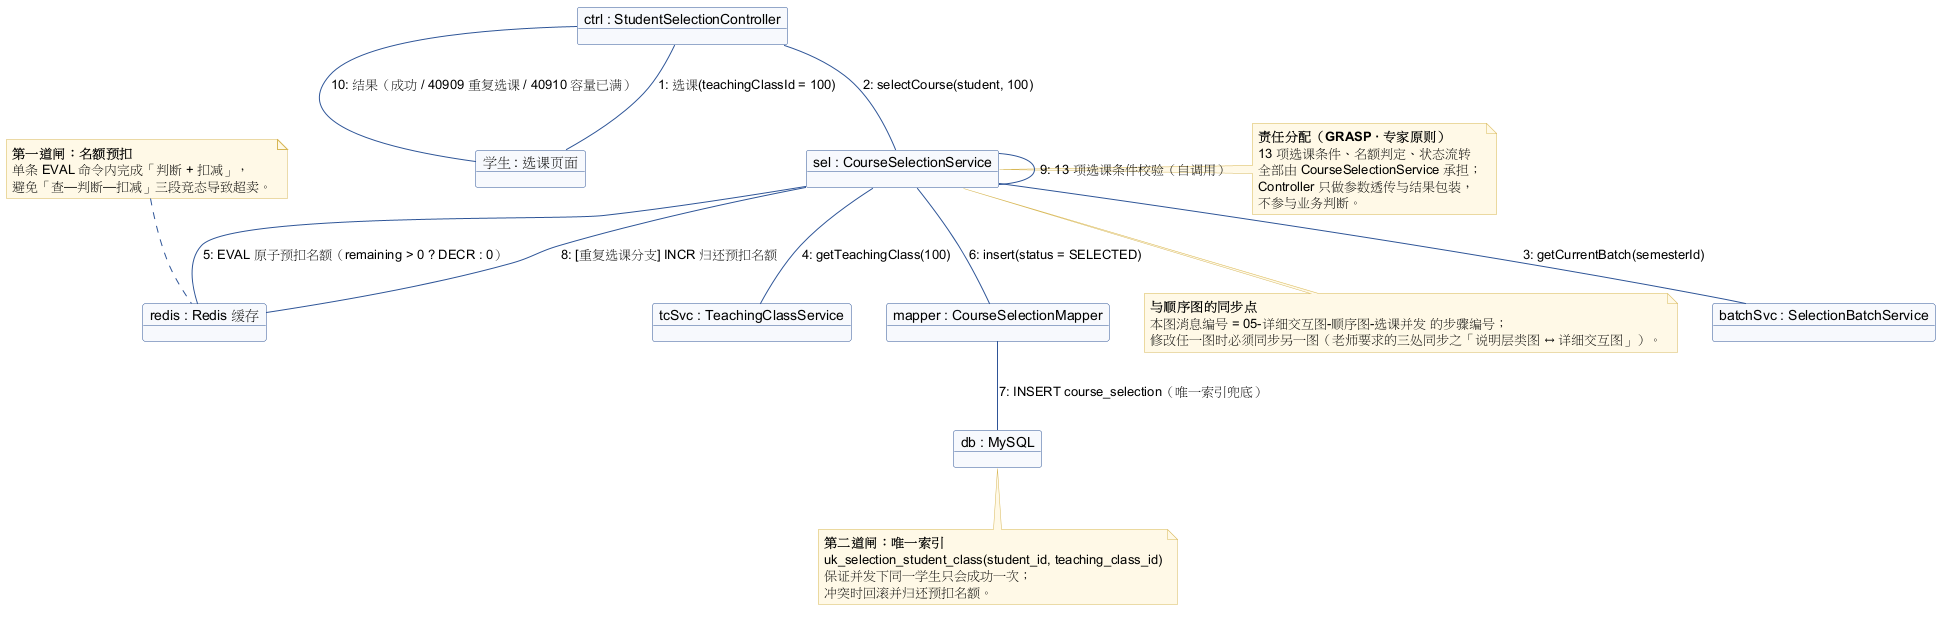

The diagram above was rendered by PlantUML. Its source (embedded in the PNG):
@startuml M4-详细交互图-协作图
' ============================================================
' M4 选课与候补 —— 详细交互图：协作图（大作业6）
' 与 05-详细交互图-顺序图-选课并发.puml 严格等价：
'   顺序图强调「消息的时间顺序」，协作图强调「对象之间的结构关系 + 消息编号」
' 场景：高并发抢课 —— 缓存原子预扣名额 + 数据库唯一索引兜底
'
' ⚠ 工具说明：PlantUML 没有原生通信图/协作图图元，
'   此处用「对象图 + 带序号的链」近似表达。
'   Rational Rose 的协作图本身由顺序图自动生成；
'   若需标准协作图，可用 draw.io / StarUML 依据本图重绘。
' ============================================================
skinparam shadowing false
skinparam object {
  BackgroundColor #F7F9FC
  BorderColor #2F5597
  ArrowColor #2F5597
}
skinparam noteBackgroundColor #FFF9E6
skinparam noteBorderColor #D6B656

object "学生 : 选课页面" as UI
object "ctrl : StudentSelectionController" as Ctrl
object "sel : CourseSelectionService" as Sel
object "batchSvc : SelectionBatchService" as BatchSvc
object "tcSvc : TeachingClassService" as TcSvc
object "redis : Redis 缓存" as Redis
object "mapper : CourseSelectionMapper" as Mapper
object "db : MySQL" as DB

' 消息编号与 05-详细交互图-顺序图-选课并发 一一对应
UI     -- Ctrl     : 1: 选课(teachingClassId = 100)
Ctrl   -- Sel      : 2: selectCourse(student, 100)
Sel    -- BatchSvc : 3: getCurrentBatch(semesterId)
Sel    -- TcSvc    : 4: getTeachingClass(100)
Sel    -- Redis    : 5: EVAL 原子预扣名额（remaining > 0 ? DECR : 0）
Sel    -- Mapper   : 6: insert(status = SELECTED)
Mapper -- DB       : 7: INSERT course_selection（唯一索引兜底）
Sel    -- Redis    : 8: [重复选课分支] INCR 归还预扣名额
Sel    -- Sel      : 9: 13 项选课条件校验（自调用）
Ctrl   -- UI       : 10: 结果（成功 / 40909 重复选课 / 40910 容量已满）

note right of Sel
  **责任分配（GRASP · 专家原则）**
  13 项选课条件、名额判定、状态流转
  全部由 CourseSelectionService 承担；
  Controller 只做参数透传与结果包装，
  不参与业务判断。
end note

note top of Redis
  **第一道闸：名额预扣**
  单条 EVAL 命令内完成「判断 + 扣减」，
  避免「查—判断—扣减」三段竞态导致超卖。
end note

note bottom of DB
  **第二道闸：唯一索引**
  uk_selection_student_class(student_id, teaching_class_id)
  保证并发下同一学生只会成功一次；
  冲突时回滚并归还预扣名额。
end note

note bottom of Sel
  **与顺序图的同步点**
  本图消息编号 = 05-详细交互图-顺序图-选课并发 的步骤编号；
  修改任一图时必须同步另一图（老师要求的三处同步之「说明层类图 ↔ 详细交互图」）。
end note
@enduml